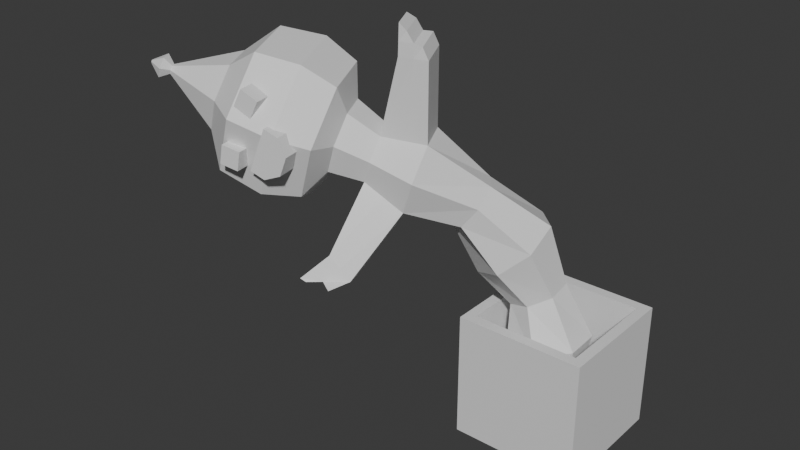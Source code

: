 # Source: JackInTheGold.blend  (saved by Blender 4.2.66; exported with 4.5.12 LTS)
import bpy
from mathutils import Matrix  # noqa: F401  (used for matrix-valued properties, if any)

bpy.ops.wm.read_factory_settings(use_empty=True)
scene = bpy.context.scene
scene.name = 'Scene'

# ---- collections
col_collection = bpy.data.collections.new('Collection'); scene.collection.children.link(col_collection)

# ---- materials (node trees are filled in below, after node groups)
mat_material = bpy.data.materials.new('Material')
mat_material.alpha_threshold = 0.0
mat_material.use_transparent_shadow = False
mat_material.roughness = 0.5
mat_material.line_color = (0.0, 0.0, 0.0, 1.0)

# ---- material node trees
mat_material.use_nodes = True; mat_material.node_tree.nodes.clear()
_N = mat_material.node_tree.nodes; _L = mat_material.node_tree.links
n0 = _N.new('ShaderNodeOutputMaterial'); n0.name = 'Material Output'; n0.location = (300, 300)
n1 = _N.new('ShaderNodeBsdfPrincipled'); n1.name = 'Principled BSDF'; n1.location = (10, 300)
n1.inputs[3].default_value = 1.45
_L.new(n1.outputs[0], n0.inputs[0])
n0.is_active_output = True

# ---- world
world_world = bpy.data.worlds.new('World'); scene.world = world_world
world_world.use_nodes = True; world_world.node_tree.nodes.clear()
_N = world_world.node_tree.nodes; _L = world_world.node_tree.links
n0 = _N.new('ShaderNodeOutputWorld'); n0.name = 'World Output'; n0.location = (300, 300)
n1 = _N.new('ShaderNodeBackground'); n1.name = 'Background'; n1.location = (10, 300)
n1.inputs[0].default_value = (0.05088, 0.05088, 0.05088, 1.0)
_L.new(n1.outputs[0], n0.inputs[0])
n0.is_active_output = True
world_world.color = (0.05088, 0.05088, 0.05088)
world_world.sun_shadow_jitter_overblur = 0.0

# ---- meshes
me_cube = bpy.data.meshes.new('Cube')
me_cube.from_pydata([(-1.204, 0.9987, -4.182), (-1.204, 0.9987, -6.182), (0.796, 0.9987, -4.182), (0.796, 0.9987, -6.182), (-1.204, -1.001, -4.182), (-1.204, -1.001, -6.182), (0.796, -1.001, -4.182), (0.796, -1.001, -6.182), (0.6299, 0.8327, -4.182), (0.6299, -0.8352, -4.182), (-1.038, 0.8327, -4.182), (-1.038, -0.8352, -4.182), (0.6299, 0.8327, -5.998), (0.6299, -0.8352, -5.998), (-1.038, 0.8327, -5.998), (-1.038, -0.8352, -5.998), (-1.169, 0.2184, -3.11), (-1.365, -0.1968, -3.436), (-0.8566, -0.06384, -5.974), (-3.016, -1.341, -1.858), (-0.6313, 0.4519, -5.974), (-2.92, -1.217, -1.404), (-0.08749, 0.5973, -5.974), (-2.684, -1.467, -1.07), (0.3652, 0.2628, -5.974), (-2.485, -1.903, -1.106), (0.3859, -0.2997, -5.974), (-2.475, -2.196, -1.485), (-0.0409, -0.6666, -5.974), (-2.659, -2.126, -1.923), (-0.5939, -0.5616, -5.974), (-2.9, -1.746, -2.088), (-0.6964, 0.2322, -2.805), (-0.3022, -0.1658, -2.751), (-0.2834, -0.676, -2.988), (-0.6542, -0.9141, -3.338), (-1.135, -0.7008, -3.538), (-0.7184, 0.4487, -4.719), (-0.1851, 0.5937, -4.613), (0.2592, 0.2589, -4.527), (0.28, -0.3036, -4.527), (-0.1385, -0.6702, -4.613), (-0.9391, -0.06687, -4.767), (-0.681, -0.5648, -4.719), (-0.5487, 0.2913, -5.341), (-0.1824, 0.3897, -5.304), (0.1226, 0.163, -5.274), (0.1367, -0.218, -5.274), (-0.1508, -0.4665, -5.304), (-0.5234, -0.3953, -5.341), (-0.7004, -0.05808, -5.358), (-0.9122, -0.06523, -4.058), (-0.7708, 0.2677, -3.937), (-0.428, 0.3398, -3.787), (-0.142, 0.09678, -3.72), (-0.1282, -0.2784, -3.787), (-0.3969, -0.5031, -3.937), (-0.7458, -0.4083, -4.058), (-1.986, -1.245, -2.605), (-1.703, -1.691, -2.41), (-2.122, -0.7708, -2.334), (-1.487, -1.773, -1.897), (-1.499, -1.429, -1.452), (-1.732, -0.9184, -1.41), (-2.009, -0.6253, -1.802), (-1.43, -0.9118, -2.811), (-1.145, -1.119, -2.666), (-0.9256, -1.042, -2.364), (-0.9368, -0.7394, -2.133), (-1.17, -0.4384, -2.146), (-1.45, -0.3659, -2.395), (-1.566, -0.5766, -2.691), (-2.573, -1.182, -2.03), (-2.481, -1.503, -2.213), (-2.29, -1.805, -2.081), (-2.143, -1.86, -1.734), (-2.152, -1.627, -1.432), (-2.309, -1.281, -1.404), (-2.497, -1.083, -1.669), (-3.238, -0.8774, -1.216), (-3.416, -1.106, -2.051), (-2.803, -1.338, -0.5989), (-2.438, -2.14, -0.6653), (-2.418, -2.681, -1.365), (-2.758, -2.552, -2.171), (-3.202, -1.851, -2.476), (-3.736, -0.9348, -1.014), (-3.944, -1.202, -1.992), (-3.227, -1.473, -0.2931), (-2.8, -2.412, -0.3708), (-2.777, -3.044, -1.189), (-3.175, -2.894, -2.132), (-3.694, -2.074, -2.489), (-4.257, -1.291, -0.8515), (-4.448, -1.536, -1.748), (-3.79, -1.785, -0.1899), (-3.399, -2.646, -0.2612), (-3.377, -3.226, -1.012), (-3.742, -3.088, -1.876), (-4.219, -2.336, -2.204), (-4.396, -1.876, -0.8861), (-4.502, -2.012, -1.382), (-4.138, -2.149, -0.5198), (-3.921, -2.626, -0.5593), (-3.909, -2.947, -0.9748), (-4.111, -2.871, -1.453), (-4.375, -2.454, -1.635), (-1.821, -1.652, -0.2436), (-1.441, -1.502, -0.2633), (-1.978, -1.306, -0.2149), (-1.674, -0.9906, -0.221), (-2.6, -2.106, -3.137), (-2.378, -1.896, -3.528), (-2.409, -2.408, -3.005), (-2.095, -2.342, -3.334), (-2.756, -2.284, -3.321), (-2.512, -2.196, -3.59), (-2.565, -2.587, -3.189), (-2.23, -2.643, -3.396), (-1.806, -1.662, -0.03758), (-1.52, -1.528, -0.0905), (-1.964, -1.316, -0.008852), (-1.753, -1.017, -0.0482), (-2.234, -1.374, -2.409), (-1.996, -1.748, -2.246), (-1.815, -1.817, -1.816), (-1.825, -1.528, -1.442), (-2.02, -1.1, -1.407), (-2.253, -0.8542, -1.736), (-2.348, -0.9762, -2.182), (-1.631, -1.577, -0.2535), (-1.826, -1.148, -0.2179), (-2.489, -2.001, -3.333), (-2.252, -2.375, -3.17), (-2.645, -2.18, -3.517), (-2.408, -2.554, -3.354), (-1.616, -1.587, -0.04744), (-1.811, -1.158, -0.01192), (-1.945, -1.329, 0.2436), (-1.788, -1.675, 0.2149), (-1.705, -1.618, 0.1061), (-1.9, -1.19, 0.1417), (-2.68, -2.719, -3.325), (-2.871, -2.416, -3.457), (-2.829, -2.324, -3.524), (-2.592, -2.698, -3.361), (-4.962, -2.712, -0.781), (-4.975, -2.729, -0.842), (-4.93, -2.745, -0.736), (-4.903, -2.804, -0.7408), (-4.902, -2.844, -0.7919), (-4.927, -2.834, -0.8507), (-4.959, -2.783, -0.873), (-5.104, -2.663, -0.7134), (-5.136, -2.705, -0.8649), (-5.025, -2.747, -0.6015), (-4.958, -2.892, -0.6136), (-4.955, -2.99, -0.7405), (-5.016, -2.967, -0.8867), (-5.097, -2.84, -0.9421), (-5.212, -2.885, -0.7032), (-5.216, -2.891, -0.7235), (-5.201, -2.896, -0.6883), (-5.192, -2.916, -0.6899), (-5.192, -2.929, -0.7069), (-5.2, -2.926, -0.7264), (-5.211, -2.909, -0.7337), (-3.213, -3.24, -1.69), (-3.165, -3.232, -1.411), (-3.487, -3.288, -1.641), (-3.44, -3.28, -1.363), (-3.262, -2.961, -1.69), (-3.214, -2.953, -1.411), (-3.536, -3.01, -1.641), (-3.489, -3.001, -1.363), (-3.101, -3.064, -0.984), (-2.975, -3.042, -0.7318), (-3.349, -3.108, -0.8559), (-3.223, -3.086, -0.6037), (-3.15, -2.786, -0.984), (-3.024, -2.764, -0.7318), (-3.398, -2.83, -0.8559), (-3.272, -2.807, -0.6037), (-2.64, -3.043, -1.135), (-2.85, -3.08, -1.052), (-2.882, -3.085, -1.772), (-3.093, -3.123, -1.69), (-2.714, -2.622, -1.135), (-2.924, -2.659, -1.052), (-2.957, -2.664, -1.772), (-3.167, -2.701, -1.69), (-2.633, -3.041, -1.666), (-2.526, -3.023, -1.384), (-2.707, -2.62, -1.666), (-2.6, -2.601, -1.384)], [], [(4, 6, 9, 11), (3, 2, 6, 7), (7, 6, 4, 5), (5, 1, 3, 7), (1, 0, 2, 3), (5, 4, 0, 1), (11, 9, 13, 15), (2, 0, 10, 8), (0, 4, 11, 10), (6, 2, 8, 9), (14, 15, 13, 12), (9, 8, 12, 13), (10, 11, 15, 14), (8, 10, 14, 12), (46, 39, 40, 47), (52, 16, 32, 53), (72, 19, 21, 78), (45, 38, 39, 46), (53, 32, 33, 54), (78, 21, 23, 77), (48, 41, 43, 49), (54, 33, 34, 55), (77, 23, 25, 76), (49, 43, 42, 50), (55, 34, 35, 56), (76, 25, 27, 75), (50, 42, 37, 44), (56, 35, 36, 57), (75, 27, 29, 74), (29, 27, 83, 84), (57, 36, 17, 51), (74, 29, 31, 73), (47, 40, 41, 48), (51, 17, 16, 52), (73, 31, 19, 72), (18, 20, 22, 24, 26, 28, 30), (44, 37, 38, 45), (20, 44, 45, 22), (26, 47, 48, 28), (18, 50, 44, 20), (30, 49, 50, 18), (28, 48, 49, 30), (22, 45, 46, 24), (24, 46, 47, 26), (42, 51, 52, 37), (43, 57, 51, 42), (41, 56, 57, 43), (40, 55, 56, 41), (39, 54, 55, 40), (38, 53, 54, 39), (37, 52, 53, 38), (65, 58, 60, 71), (66, 59, 58, 65), (67, 61, 59, 66), (68, 62, 61, 67), (69, 63, 62, 68), (70, 64, 63, 69), (71, 60, 64, 70), (17, 71, 70, 16), (16, 70, 69, 32), (32, 69, 68, 33), (33, 68, 67, 34), (34, 67, 66, 35), (35, 66, 65, 36), (36, 65, 71, 17), (123, 73, 72, 129), (58, 59, 114, 112), (125, 75, 74, 124), (126, 76, 75, 125), (77, 76, 107, 109), (128, 78, 77, 127), (129, 72, 78, 128), (80, 85, 92, 87), (23, 21, 79, 81), (31, 29, 84, 85), (21, 19, 80, 79), (25, 23, 81, 82), (19, 31, 85, 80), (27, 25, 82, 83), (91, 90, 97, 98), (84, 83, 90, 91), (82, 81, 88, 89), (79, 80, 87, 86), (85, 84, 91, 92), (83, 82, 89, 90), (81, 79, 86, 88), (95, 93, 100, 102), (89, 88, 95, 96), (86, 87, 94, 93), (92, 91, 98, 99), (90, 89, 96, 97), (88, 86, 93, 95), (87, 92, 99, 94), (100, 101, 147, 146), (94, 99, 106, 101), (98, 97, 104, 105), (96, 95, 102, 103), (93, 94, 101, 100), (99, 98, 105, 106), (97, 96, 103, 104), (108, 110, 122, 120), (126, 62, 108, 130), (62, 63, 110, 108), (127, 77, 109, 131), (132, 112, 116, 134), (123, 58, 112, 132), (74, 73, 111, 113), (124, 74, 113, 133), (117, 115, 143, 142), (113, 111, 115, 117), (133, 113, 117, 135), (112, 114, 118, 116), (137, 121, 138, 141), (130, 108, 120, 136), (109, 107, 119, 121), (131, 109, 121, 137), (110, 131, 137, 122), (107, 130, 136, 119), (122, 137, 136, 120), (114, 133, 135, 118), (118, 135, 134, 116), (59, 124, 133, 114), (73, 123, 132, 111), (111, 132, 134, 115), (63, 127, 131, 110), (76, 126, 130, 107), (60, 129, 128, 64), (64, 128, 127, 63), (62, 126, 125, 61), (61, 125, 124, 59), (58, 123, 129, 60), (141, 138, 139, 140), (121, 119, 139, 138), (136, 137, 141, 140), (119, 136, 140, 139), (145, 142, 143, 144), (135, 117, 142, 145), (134, 135, 145, 144), (115, 134, 144, 143), (152, 151, 158, 159), (106, 105, 151, 152), (104, 103, 149, 150), (102, 100, 146, 148), (101, 106, 152, 147), (105, 104, 150, 151), (103, 102, 148, 149), (159, 158, 165, 166), (150, 149, 156, 157), (148, 146, 153, 155), (147, 152, 159, 154), (151, 150, 157, 158), (149, 148, 155, 156), (146, 147, 154, 153), (160, 161, 166, 165, 164, 163, 162), (157, 156, 163, 164), (155, 153, 160, 162), (154, 159, 166, 161), (158, 157, 164, 165), (156, 155, 162, 163), (153, 154, 161, 160), (167, 168, 170, 169), (169, 170, 174, 173), (173, 174, 172, 171), (171, 172, 168, 167), (169, 173, 171, 167), (174, 170, 168, 172), (175, 176, 178, 177), (177, 178, 182, 181), (181, 182, 180, 179), (179, 180, 176, 175), (177, 181, 179, 175), (182, 178, 176, 180), (183, 184, 186, 185), (185, 186, 190, 189), (189, 190, 188, 187), (187, 188, 184, 183), (187, 183, 192, 194), (190, 186, 184, 188), (191, 193, 194, 192), (185, 189, 193, 191), (183, 185, 191, 192), (189, 187, 194, 193)])
_uv = me_cube.uv_layers.new(name='UVMap')
_uv.uv.foreach_set('vector', [0.625, 0.25, 0.625, 0.0, 0.625, 0.0, 0.625, 0.25, 0.375, 0.75, 0.625, 0.75, 0.625, 1.0, 0.375, 1.0, 0.375, 0.0, 0.625, 0.0, 0.625, 0.25, 0.375, 0.25, 0.125, 0.5, 0.375, 0.5, 0.375, 0.75, 0.125, 0.75, 0.375, 0.5, 0.625, 0.5, 0.625, 0.75, 0.375, 0.75, 0.375, 0.25, 0.625, 0.25, 0.625, 0.5, 0.375, 0.5, 0.625, 0.25, 0.625, 0.0, 0.625, 0.0, 0.625, 0.25, 0.625, 0.75, 0.625, 0.5, 0.625, 0.5, 0.625, 0.75, 0.625, 0.5, 0.625, 0.25, 0.625, 0.25, 0.625, 0.5, 0.625, 1.0, 0.625, 0.75, 0.625, 0.75, 0.625, 1.0, 0.625, 0.5, 0.875, 0.5, 0.875, 0.75, 0.625, 0.75, 0.625, 1.0, 0.625, 0.75, 0.625, 0.75, 0.625, 1.0, 0.625, 0.5, 0.625, 0.25, 0.625, 0.25, 0.625, 0.5, 0.625, 0.75, 0.625, 0.5, 0.625, 0.5, 0.625, 0.75, 0.5714, 0.5625, 0.5714, 0.625, 0.4286, 0.625, 0.4286, 0.5625, 0.8571, 0.6875, 0.8571, 0.75, 0.7143, 0.75, 0.7143, 0.6875, 1.0, 0.9375, 1.0, 1.0, 0.8571, 1.0, 0.8571, 0.9375, 0.7143, 0.5625, 0.7143, 0.625, 0.5714, 0.625, 0.5714, 0.5625, 0.7143, 0.6875, 0.7143, 0.75, 0.5714, 0.75, 0.5714, 0.6875, 0.8571, 0.9375, 0.8571, 1.0, 0.7143, 1.0, 0.7143, 0.9375, 0.2857, 0.5625, 0.2857, 0.625, 0.1429, 0.625, 0.1429, 0.5625, 0.5714, 0.6875, 0.5714, 0.75, 0.4286, 0.75, 0.4286, 0.6875, 0.7143, 0.9375, 0.7143, 1.0, 0.5714, 1.0, 0.5714, 0.9375, 0.1429, 0.5625, 0.1429, 0.625, 2.98e-08, 0.625, 2.98e-08, 0.5625, 0.4286, 0.6875, 0.4286, 0.75, 0.2857, 0.75, 0.2857, 0.6875, 0.5714, 0.9375, 0.5714, 1.0, 0.4286, 1.0, 0.4286, 0.9375, 1.0, 0.5625, 1.0, 0.625, 0.8571, 0.625, 0.8571, 0.5625, 0.2857, 0.6875, 0.2857, 0.75, 0.1429, 0.75, 0.1429, 0.6875, 0.4286, 0.9375, 0.4286, 1.0, 0.2857, 1.0, 0.2857, 0.9375, 0.2857, 1.0, 0.4286, 1.0, 0.4286, 1.0, 0.2857, 1.0, 0.1429, 0.6875, 0.1429, 0.75, 2.98e-08, 0.75, 2.98e-08, 0.6875, 0.2857, 0.9375, 0.2857, 1.0, 0.1429, 1.0, 0.1429, 0.9375, 0.4286, 0.5625, 0.4286, 0.625, 0.2857, 0.625, 0.2857, 0.5625, 1.0, 0.6875, 1.0, 0.75, 0.8571, 0.75, 0.8571, 0.6875, 0.1429, 0.9375, 0.1429, 1.0, 2.98e-08, 1.0, 2.98e-08, 0.9375, 0.75, 0.49, 0.9376, 0.3996, 0.984, 0.1966, 0.8541, 0.03377, 0.6459, 0.03377, 0.516, 0.1966, 0.5624, 0.3996, 0.8571, 0.5625, 0.8571, 0.625, 0.7143, 0.625, 0.7143, 0.5625, 0.8571, 0.5, 0.8571, 0.5625, 0.7143, 0.5625, 0.7143, 0.5, 0.4286, 0.5, 0.4286, 0.5625, 0.2857, 0.5625, 0.2857, 0.5, 1.0, 0.5, 1.0, 0.5625, 0.8571, 0.5625, 0.8571, 0.5, 0.1429, 0.5, 0.1429, 0.5625, 2.98e-08, 0.5625, 2.98e-08, 0.5, 0.2857, 0.5, 0.2857, 0.5625, 0.1429, 0.5625, 0.1429, 0.5, 0.7143, 0.5, 0.7143, 0.5625, 0.5714, 0.5625, 0.5714, 0.5, 0.5714, 0.5, 0.5714, 0.5625, 0.4286, 0.5625, 0.4286, 0.5, 1.0, 0.625, 1.0, 0.6875, 0.8571, 0.6875, 0.8571, 0.625, 0.1429, 0.625, 0.1429, 0.6875, 2.98e-08, 0.6875, 2.98e-08, 0.625, 0.2857, 0.625, 0.2857, 0.6875, 0.1429, 0.6875, 0.1429, 0.625, 0.4286, 0.625, 0.4286, 0.6875, 0.2857, 0.6875, 0.2857, 0.625, 0.5714, 0.625, 0.5714, 0.6875, 0.4286, 0.6875, 0.4286, 0.625, 0.7143, 0.625, 0.7143, 0.6875, 0.5714, 0.6875, 0.5714, 0.625, 0.8571, 0.625, 0.8571, 0.6875, 0.7143, 0.6875, 0.7143, 0.625, 0.1429, 0.8125, 0.1429, 0.875, 2.98e-08, 0.875, 2.98e-08, 0.8125, 0.2857, 0.8125, 0.2857, 0.875, 0.1429, 0.875, 0.1429, 0.8125, 0.4286, 0.8125, 0.4286, 0.875, 0.2857, 0.875, 0.2857, 0.8125, 0.5714, 0.8125, 0.5714, 0.875, 0.4286, 0.875, 0.4286, 0.8125, 0.7143, 0.8125, 0.7143, 0.875, 0.5714, 0.875, 0.5714, 0.8125, 0.8571, 0.8125, 0.8571, 0.875, 0.7143, 0.875, 0.7143, 0.8125, 1.0, 0.8125, 1.0, 0.875, 0.8571, 0.875, 0.8571, 0.8125, 1.0, 0.75, 1.0, 0.8125, 0.8571, 0.8125, 0.8571, 0.75, 0.8571, 0.75, 0.8571, 0.8125, 0.7143, 0.8125, 0.7143, 0.75, 0.7143, 0.75, 0.7143, 0.8125, 0.5714, 0.8125, 0.5714, 0.75, 0.5714, 0.75, 0.5714, 0.8125, 0.4286, 0.8125, 0.4286, 0.75, 0.4286, 0.75, 0.4286, 0.8125, 0.2857, 0.8125, 0.2857, 0.75, 0.2857, 0.75, 0.2857, 0.8125, 0.1429, 0.8125, 0.1429, 0.75, 0.1429, 0.75, 0.1429, 0.8125, 2.98e-08, 0.8125, 2.98e-08, 0.75, 0.1429, 0.9062, 0.1429, 0.9375, 2.98e-08, 0.9375, 2.98e-08, 0.9062, 0.1429, 0.875, 0.2857, 0.875, 0.2857, 0.875, 0.1429, 0.875, 0.4286, 0.9062, 0.4286, 0.9375, 0.2857, 0.9375, 0.2857, 0.9062, 0.5714, 0.9062, 0.5714, 0.9375, 0.4286, 0.9375, 0.4286, 0.9062, 0.7143, 0.9375, 0.5714, 0.9375, 0.5714, 0.9375, 0.7143, 0.9375, 0.8571, 0.9062, 0.8571, 0.9375, 0.7143, 0.9375, 0.7143, 0.9062, 1.0, 0.9062, 1.0, 0.9375, 0.8571, 0.9375, 0.8571, 0.9062, 2.98e-08, 1.0, 0.1429, 1.0, 0.1429, 1.0, 2.98e-08, 1.0, 0.7143, 1.0, 0.8571, 1.0, 0.8571, 1.0, 0.7143, 1.0, 0.1429, 1.0, 0.2857, 1.0, 0.2857, 1.0, 0.1429, 1.0, 0.8571, 1.0, 1.0, 1.0, 1.0, 1.0, 0.8571, 1.0, 0.5714, 1.0, 0.7143, 1.0, 0.7143, 1.0, 0.5714, 1.0, 2.98e-08, 1.0, 0.1429, 1.0, 0.1429, 1.0, 2.98e-08, 1.0, 0.4286, 1.0, 0.5714, 1.0, 0.5714, 1.0, 0.4286, 1.0, 0.2857, 1.0, 0.4286, 1.0, 0.4286, 1.0, 0.2857, 1.0, 0.2857, 1.0, 0.4286, 1.0, 0.4286, 1.0, 0.2857, 1.0, 0.5714, 1.0, 0.7143, 1.0, 0.7143, 1.0, 0.5714, 1.0, 0.8571, 1.0, 1.0, 1.0, 1.0, 1.0, 0.8571, 1.0, 0.1429, 1.0, 0.2857, 1.0, 0.2857, 1.0, 0.1429, 1.0, 0.4286, 1.0, 0.5714, 1.0, 0.5714, 1.0, 0.4286, 1.0, 0.7143, 1.0, 0.8571, 1.0, 0.8571, 1.0, 0.7143, 1.0, 0.7143, 1.0, 0.8571, 1.0, 0.8571, 1.0, 0.7143, 1.0, 0.5714, 1.0, 0.7143, 1.0, 0.7143, 1.0, 0.5714, 1.0, 0.8571, 1.0, 1.0, 1.0, 1.0, 1.0, 0.8571, 1.0, 0.1429, 1.0, 0.2857, 1.0, 0.2857, 1.0, 0.1429, 1.0, 0.4286, 1.0, 0.5714, 1.0, 0.5714, 1.0, 0.4286, 1.0, 0.7143, 1.0, 0.8571, 1.0, 0.8571, 1.0, 0.7143, 1.0, 2.98e-08, 1.0, 0.1429, 1.0, 0.1429, 1.0, 2.98e-08, 1.0, 0.8571, 1.0, 1.0, 1.0, 1.0, 1.0, 0.8571, 1.0, 2.98e-08, 1.0, 0.1429, 1.0, 0.1429, 1.0, 2.98e-08, 1.0, 0.2857, 1.0, 0.4286, 1.0, 0.4286, 1.0, 0.2857, 1.0, 0.5714, 1.0, 0.7143, 1.0, 0.7143, 1.0, 0.5714, 1.0, 0.8571, 1.0, 1.0, 1.0, 1.0, 1.0, 0.8571, 1.0, 0.1429, 1.0, 0.2857, 1.0, 0.2857, 1.0, 0.1429, 1.0, 0.4286, 1.0, 0.5714, 1.0, 0.5714, 1.0, 0.4286, 1.0, 0.5714, 0.875, 0.7143, 0.875, 0.7143, 0.875, 0.5714, 0.875, 0.5714, 0.9062, 0.5714, 0.875, 0.5714, 0.875, 0.5714, 0.9062, 0.5714, 0.875, 0.7143, 0.875, 0.7143, 0.875, 0.5714, 0.875, 0.7143, 0.9062, 0.7143, 0.9375, 0.7143, 0.9375, 0.7143, 0.9062, 0.1429, 0.9062, 0.1429, 0.875, 0.1429, 0.875, 0.1429, 0.9062, 0.1429, 0.9062, 0.1429, 0.875, 0.1429, 0.875, 0.1429, 0.9062, 0.2857, 0.9375, 0.1429, 0.9375, 0.1429, 0.9375, 0.2857, 0.9375, 0.2857, 0.9062, 0.2857, 0.9375, 0.2857, 0.9375, 0.2857, 0.9062, 0.2857, 0.9375, 0.1429, 0.9375, 0.1429, 0.9375, 0.2857, 0.9375, 0.2857, 0.9375, 0.1429, 0.9375, 0.1429, 0.9375, 0.2857, 0.9375, 0.2857, 0.9062, 0.2857, 0.9375, 0.2857, 0.9375, 0.2857, 0.9062, 0.1429, 0.875, 0.2857, 0.875, 0.2857, 0.875, 0.1429, 0.875, 0.7143, 0.9063, 0.7143, 0.9375, 0.7143, 0.9375, 0.7143, 0.9063, 0.5714, 0.9062, 0.5714, 0.875, 0.5714, 0.875, 0.5714, 0.9062, 0.7143, 0.9375, 0.5714, 0.9375, 0.5714, 0.9375, 0.7143, 0.9375, 0.7143, 0.9062, 0.7143, 0.9375, 0.7143, 0.9375, 0.7143, 0.9063, 0.7143, 0.875, 0.7143, 0.9062, 0.7143, 0.9063, 0.7143, 0.875, 0.5714, 0.9375, 0.5714, 0.9062, 0.5714, 0.9062, 0.5714, 0.9375, 0.7143, 0.875, 0.7143, 0.9063, 0.5714, 0.9062, 0.5714, 0.875, 0.2857, 0.875, 0.2857, 0.9062, 0.2857, 0.9062, 0.2857, 0.875, 0.2857, 0.875, 0.2857, 0.9062, 0.1429, 0.9062, 0.1429, 0.875, 0.2857, 0.875, 0.2857, 0.9062, 0.2857, 0.9062, 0.2857, 0.875, 0.1429, 0.9375, 0.1429, 0.9062, 0.1429, 0.9062, 0.1429, 0.9375, 0.1429, 0.9375, 0.1429, 0.9062, 0.1429, 0.9062, 0.1429, 0.9375, 0.7143, 0.875, 0.7143, 0.9062, 0.7143, 0.9062, 0.7143, 0.875, 0.5714, 0.9375, 0.5714, 0.9062, 0.5714, 0.9062, 0.5714, 0.9375, 1.0, 0.875, 1.0, 0.9062, 0.8571, 0.9062, 0.8571, 0.875, 0.8571, 0.875, 0.8571, 0.9062, 0.7143, 0.9062, 0.7143, 0.875, 0.5714, 0.875, 0.5714, 0.9062, 0.4286, 0.9062, 0.4286, 0.875, 0.4286, 0.875, 0.4286, 0.9062, 0.2857, 0.9062, 0.2857, 0.875, 0.1429, 0.875, 0.1429, 0.9062, 2.98e-08, 0.9062, 2.98e-08, 0.875, 0.7143, 0.9063, 0.7143, 0.9375, 0.5714, 0.9375, 0.5714, 0.9062, 0.7143, 0.9375, 0.5714, 0.9375, 0.5714, 0.9375, 0.7143, 0.9375, 0.5714, 0.9062, 0.7143, 0.9063, 0.7143, 0.9063, 0.5714, 0.9062, 0.5714, 0.9375, 0.5714, 0.9062, 0.5714, 0.9062, 0.5714, 0.9375, 0.2857, 0.9062, 0.2857, 0.9375, 0.1429, 0.9375, 0.1429, 0.9062, 0.2857, 0.9062, 0.2857, 0.9375, 0.2857, 0.9375, 0.2857, 0.9062, 0.1429, 0.9062, 0.2857, 0.9062, 0.2857, 0.9062, 0.1429, 0.9062, 0.1429, 0.9375, 0.1429, 0.9062, 0.1429, 0.9062, 0.1429, 0.9375, 0.1429, 1.0, 0.2857, 1.0, 0.2857, 1.0, 0.1429, 1.0, 0.1429, 1.0, 0.2857, 1.0, 0.2857, 1.0, 0.1429, 1.0, 0.4286, 1.0, 0.5714, 1.0, 0.5714, 1.0, 0.4286, 1.0, 0.7143, 1.0, 0.8571, 1.0, 0.8571, 1.0, 0.7143, 1.0, 2.98e-08, 1.0, 0.1429, 1.0, 0.1429, 1.0, 2.98e-08, 1.0, 0.2857, 1.0, 0.4286, 1.0, 0.4286, 1.0, 0.2857, 1.0, 0.5714, 1.0, 0.7143, 1.0, 0.7143, 1.0, 0.5714, 1.0, 0.1429, 1.0, 0.2857, 1.0, 0.2857, 1.0, 0.1429, 1.0, 0.4286, 1.0, 0.5714, 1.0, 0.5714, 1.0, 0.4286, 1.0, 0.7143, 1.0, 0.8571, 1.0, 0.8571, 1.0, 0.7143, 1.0, 2.98e-08, 1.0, 0.1429, 1.0, 0.1429, 1.0, 2.98e-08, 1.0, 0.2857, 1.0, 0.4286, 1.0, 0.4286, 1.0, 0.2857, 1.0, 0.5714, 1.0, 0.7143, 1.0, 0.7143, 1.0, 0.5714, 1.0, 0.8571, 1.0, 1.0, 1.0, 1.0, 1.0, 0.8571, 1.0, 0.4376, 0.3996, 0.25, 0.49, 0.06236, 0.3996, 0.01602, 0.1966, 0.1459, 0.03377, 0.3541, 0.03377, 0.484, 0.1966, 0.4286, 1.0, 0.5714, 1.0, 0.5714, 1.0, 0.4286, 1.0, 0.7143, 1.0, 0.8571, 1.0, 0.8571, 1.0, 0.7143, 1.0, 2.98e-08, 1.0, 0.1429, 1.0, 0.1429, 1.0, 2.98e-08, 1.0, 0.2857, 1.0, 0.4286, 1.0, 0.4286, 1.0, 0.2857, 1.0, 0.5714, 1.0, 0.7143, 1.0, 0.7143, 1.0, 0.5714, 1.0, 0.8571, 1.0, 1.0, 1.0, 1.0, 1.0, 0.8571, 1.0, 0.375, 0.0, 0.625, 0.0, 0.625, 0.25, 0.375, 0.25, 0.375, 0.25, 0.625, 0.25, 0.625, 0.5, 0.375, 0.5, 0.375, 0.5, 0.625, 0.5, 0.625, 0.75, 0.375, 0.75, 0.375, 0.75, 0.625, 0.75, 0.625, 1.0, 0.375, 1.0, 0.125, 0.5, 0.375, 0.5, 0.375, 0.75, 0.125, 0.75, 0.625, 0.5, 0.875, 0.5, 0.875, 0.75, 0.625, 0.75, 0.375, 0.0, 0.625, 0.0, 0.625, 0.25, 0.375, 0.25, 0.375, 0.25, 0.625, 0.25, 0.625, 0.5, 0.375, 0.5, 0.375, 0.5, 0.625, 0.5, 0.625, 0.75, 0.375, 0.75, 0.375, 0.75, 0.625, 0.75, 0.625, 1.0, 0.375, 1.0, 0.125, 0.5, 0.375, 0.5, 0.375, 0.75, 0.125, 0.75, 0.625, 0.5, 0.875, 0.5, 0.875, 0.75, 0.625, 0.75, 0.375, 0.0, 0.625, 0.0, 0.625, 0.25, 0.375, 0.25, 0.375, 0.25, 0.625, 0.25, 0.625, 0.5, 0.375, 0.5, 0.375, 0.5, 0.625, 0.5, 0.625, 0.75, 0.375, 0.75, 0.375, 0.75, 0.625, 0.75, 0.625, 1.0, 0.375, 1.0, 0.375, 0.75, 0.375, 1.0, 0.375, 1.0, 0.375, 0.75, 0.625, 0.5, 0.875, 0.5, 0.875, 0.75, 0.625, 0.75, 0.125, 0.5, 0.375, 0.5, 0.375, 0.75, 0.125, 0.75, 0.375, 0.25, 0.375, 0.5, 0.375, 0.5, 0.375, 0.25, 0.375, 0.0, 0.375, 0.25, 0.375, 0.25, 0.375, 0.0, 0.375, 0.5, 0.375, 0.75, 0.375, 0.75, 0.375, 0.5])
me_cube.materials.append(mat_material)
me_cube.use_mirror_vertex_groups = False
me_cube.update()

# ---- objects
ob_jackinthegold = bpy.data.objects.new('JackInTheGold', me_cube)

# ---- transforms, parenting, visibility, modifiers, constraints
ob_jackinthegold.location = (0.0, 0.0, 0.0)
ob_jackinthegold.lock_rotations_4d = False
ob_jackinthegold.empty_display_type = 'ARROWS'
ob_jackinthegold.lineart.crease_threshold = 0.0

# ---- collection membership
col_collection.objects.link(ob_jackinthegold)

# ---- scene / render settings (as saved in the file)
scene.frame_start = 1; scene.frame_end = 250; scene.frame_set(1)
scene.render.engine = 'BLENDER_EEVEE_NEXT'
bpy.context.view_layer.update()

# ---- added for rendering (the .blend has no active camera and no usable light): camera, sun
cam_auto = bpy.data.cameras.new('AutoCamera')
cam_auto.lens = 50.0
cam_auto.sensor_width = 36.0
cam_auto.clip_end = 1000.0
ob_auto_camera = bpy.data.objects.new('AutoCamera', cam_auto)
scene.collection.objects.link(ob_auto_camera)
ob_auto_camera.location = (6.84626, -12.0123, 4.27593)
ob_auto_camera.rotation_euler = (1.09748, -7.21219e-08, 0.694738)
scene.camera = ob_auto_camera
light_auto_sun = bpy.data.lights.new('AutoSun', 'SUN')
light_auto_sun.energy = 3.0
light_auto_sun.angle = 0.0523599
ob_auto_sun = bpy.data.objects.new('AutoSun', light_auto_sun)
scene.collection.objects.link(ob_auto_sun)
ob_auto_sun.rotation_euler = (0.872665, 0.174533, 0.523599)
bpy.context.view_layer.update()
